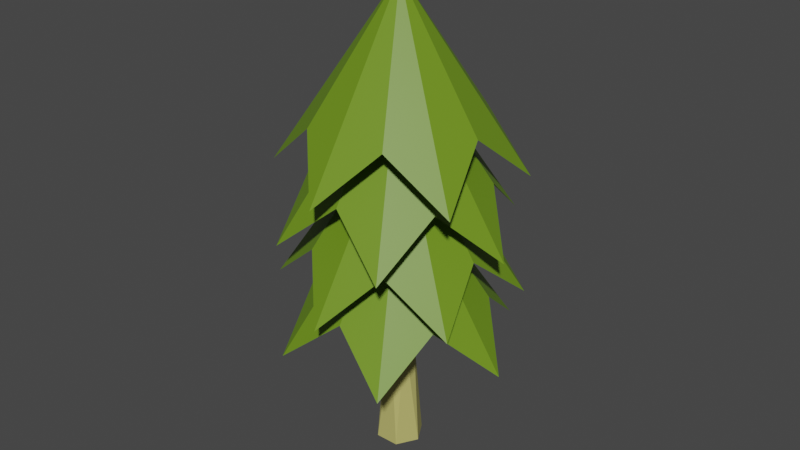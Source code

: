 # Source: wide_leaf_pine_small.blend  (saved by Blender 5.1.30; exported with 4.5.12 LTS)
import bpy
from mathutils import Matrix  # noqa: F401  (used for matrix-valued properties, if any)

bpy.ops.wm.read_factory_settings(use_empty=True)
scene = bpy.context.scene
scene.name = 'Scene'

# ---- collections
col_skp_imported_data = bpy.data.collections.new('SKP Imported Data'); scene.collection.children.link(col_skp_imported_data)
col_skp_scenes__as_cameras = bpy.data.collections.new('SKP Scenes (as Cameras)'); col_skp_imported_data.children.link(col_skp_scenes__as_cameras)
col_skp_components = bpy.data.collections.new('SKP Components'); col_skp_imported_data.children.link(col_skp_components)
col_skp_components.hide_viewport = True
col_skp_mesh_objects = bpy.data.collections.new('SKP Mesh Objects'); col_skp_imported_data.children.link(col_skp_mesh_objects)

# ---- materials (node trees are filled in below, after node groups)
mat_0057_darkkhaki = bpy.data.materials.new('[0057_DarkKhaki]')
mat_0057_darkkhaki.use_backface_culling_lightprobe_volume = False
mat_0057_darkkhaki.diffuse_color = (0.5174, 0.482, 0.148, 1.0)
mat_0061_olivedrab = bpy.data.materials.new('[0061_OliveDrab]')
mat_0061_olivedrab.use_backface_culling_lightprobe_volume = False
mat_0061_olivedrab.diffuse_color = (0.148, 0.2758, 0.01266, 1.0)

# ---- material node trees
mat_0057_darkkhaki.use_nodes = True; mat_0057_darkkhaki.node_tree.nodes.clear()
_N = mat_0057_darkkhaki.node_tree.nodes; _L = mat_0057_darkkhaki.node_tree.links
n0 = _N.new('ShaderNodeBsdfPrincipled'); n0.name = 'Principled BSDF'; n0.location = (10, 300)
n0.distribution = 'GGX'
n0.subsurface_method = 'RANDOM_WALK_SKIN'
n0.inputs[0].default_value = (0.5174, 0.482, 0.148, 1.0)
n0.inputs[3].default_value = 1.45
n0.inputs[27].default_value = (0.0, 0.0, 0.0, 1.0)
n0.inputs[28].default_value = 1.0
n1 = _N.new('ShaderNodeOutputMaterial'); n1.name = 'Material Output'; n1.location = (300, 300)
_L.new(n0.outputs[0], n1.inputs[0])
n1.is_active_output = True
mat_0061_olivedrab.use_nodes = True; mat_0061_olivedrab.node_tree.nodes.clear()
_N = mat_0061_olivedrab.node_tree.nodes; _L = mat_0061_olivedrab.node_tree.links
n0 = _N.new('ShaderNodeBsdfPrincipled'); n0.name = 'Principled BSDF'; n0.location = (10, 300)
n0.distribution = 'GGX'
n0.subsurface_method = 'RANDOM_WALK_SKIN'
n0.inputs[0].default_value = (0.148, 0.2758, 0.01266, 1.0)
n0.inputs[3].default_value = 1.45
n0.inputs[27].default_value = (0.0, 0.0, 0.0, 1.0)
n0.inputs[28].default_value = 1.0
n1 = _N.new('ShaderNodeOutputMaterial'); n1.name = 'Material Output'; n1.location = (300, 300)
_L.new(n0.outputs[0], n1.inputs[0])
n1.is_active_output = True

# ---- world
world_world = bpy.data.worlds.new('World'); scene.world = world_world
world_world.use_nodes = True; world_world.node_tree.nodes.clear()
_N = world_world.node_tree.nodes; _L = world_world.node_tree.links
n0 = _N.new('ShaderNodeOutputWorld'); n0.name = 'World Output'; n0.location = (300, 300)
n1 = _N.new('ShaderNodeBackground'); n1.name = 'Background'; n1.location = (10, 300)
n1.inputs[0].default_value = (0.05088, 0.05088, 0.05088, 1.0)
_L.new(n1.outputs[0], n0.inputs[0])
n0.is_active_output = True
world_world.color = (0.05088, 0.05088, 0.05088)
world_world.use_sun_shadow = False
world_world.sun_shadow_jitter_overblur = 0.0

# ---- meshes
me_g_object_001 = bpy.data.meshes.new('G-Object.001')
me_g_object_001.from_pydata([(0.3593, 0.1827, 3.999), (0.4041, 0.1191, 1.999), (0.2041, 0.2345, 1.999), (0.2817, 0.4725, 3.999), (0.2041, 0.4655, 1.999), (0.4041, 0.5809, 1.999), (0.0, 0.35, 0.0), (0.2021, 0.0, 0.0), (0.5714, 0.3948, 3.999), (0.6041, 0.2345, 1.999), (0.5266, 0.2275, 3.999), (0.6062, 0.0, 0.0), (0.449, 0.5173, 3.999), (0.6041, 0.4655, 1.999), (0.2368, 0.3052, 3.999), (0.2021, 0.7, 0.0), (0.6062, 0.7, 0.0), (0.8083, 0.35, 0.0), (0.4041, 0.35, 7.999)], [], [(0, 2, 1), (3, 5, 4), (6, 7, 2), (8, 10, 9), (9, 1, 11), (12, 13, 5), (0, 1, 10), (4, 2, 14), (12, 8, 13), (3, 4, 14), (5, 16, 15), (13, 8, 9), (10, 1, 9), (14, 2, 0), (3, 12, 5), (4, 5, 15), (5, 13, 16), (16, 13, 17), (13, 9, 17), (17, 9, 11), (1, 7, 11), (1, 2, 7), (15, 6, 4), (4, 6, 2), (0, 10, 18), (8, 18, 10), (12, 18, 8), (18, 12, 3), (18, 14, 0), (3, 14, 18)])
_uv = me_g_object_001.uv_layers.new(name='UVMap')
_uv.uv.foreach_set('vector', [0.4572, 0.3216, 0.2767, 0.3819, 0.5094, 0.2475, 0.3669, 0.6587, 0.5094, 0.7849, 0.2767, 0.6506, 0.03912, 0.5162, 0.2742, 0.109, 0.2767, 0.3819, 0.704, 0.5684, 0.6519, 0.3737, 0.7421, 0.3819, 0.7421, 0.3819, 0.5094, 0.2475, 0.7445, 0.109, 0.5615, 0.7109, 0.7421, 0.6506, 0.5094, 0.7849, 0.4572, 0.3216, 0.5094, 0.2475, 0.6519, 0.3737, 0.2767, 0.6506, 0.2767, 0.3819, 0.3147, 0.4641, 0.5615, 0.7109, 0.704, 0.5684, 0.7421, 0.6506, 0.3669, 0.6587, 0.2767, 0.6506, 0.3147, 0.4641, 0.5094, 0.7849, 0.7445, 0.9235, 0.2742, 0.9235, 0.7421, 0.6506, 0.704, 0.5684, 0.7421, 0.3819, 0.6519, 0.3737, 0.5094, 0.2475, 0.7421, 0.3819, 0.3147, 0.4641, 0.2767, 0.3819, 0.4572, 0.3216, 0.3669, 0.6587, 0.5615, 0.7109, 0.5094, 0.7849, 0.2767, 0.6506, 0.5094, 0.7849, 0.2742, 0.9235, 0.5094, 0.7849, 0.7421, 0.6506, 0.7445, 0.9235, 0.7445, 0.9235, 0.7421, 0.6506, 0.9796, 0.5162, 0.7421, 0.6506, 0.7421, 0.3819, 0.9796, 0.5162, 0.9796, 0.5162, 0.7421, 0.3819, 0.7445, 0.109, 0.5094, 0.2475, 0.2742, 0.109, 0.7445, 0.109, 0.5094, 0.2475, 0.2767, 0.3819, 0.2742, 0.109, 0.2742, 0.9235, 0.03912, 0.5162, 0.2767, 0.6506, 0.2767, 0.6506, 0.03912, 0.5162, 0.2767, 0.3819, 0.4572, 0.3216, 0.6519, 0.3737, 0.5094, 0.5162, 0.704, 0.5684, 0.5094, 0.5162, 0.6519, 0.3737, 0.5615, 0.7109, 0.5094, 0.5162, 0.704, 0.5684, 0.5094, 0.5162, 0.5615, 0.7109, 0.3669, 0.6587, 0.5094, 0.5162, 0.3147, 0.4641, 0.4572, 0.3216, 0.3669, 0.6587, 0.3147, 0.4641, 0.5094, 0.5162])
me_g_object_001.materials.append(mat_0057_darkkhaki)
me_g_object_001.use_remesh_fix_poles = True
me_g_object_001.use_remesh_preserve_attributes = False
me_g_object_001.update()
me_c_leaves = bpy.data.meshes.new('C-leaves')
me_c_leaves.from_pydata([(2.0, 1.732, 3.0), (2.0, 0.2868, 0.8321), (1.0, 0.0, 0.0), (3.252, 1.009, 0.8321), (3.0, 0.0, 0.0), (4.0, 1.732, 0.0), (3.252, 2.455, 0.8321), (2.0, 1.732, 2.75), (3.0, 3.464, 0.0), (2.0, 3.177, 0.8321), (1.0, 3.464, 0.0), (0.7483, 1.009, 0.8321), (0.7483, 2.455, 0.8321), (0.0, 1.732, 0.0)], [], [(0, 2, 1), (0, 4, 3), (0, 3, 5), (0, 1, 4), (6, 5, 7), (7, 9, 8), (7, 10, 9), (7, 2, 11), (7, 8, 6), (12, 7, 13), (7, 12, 10), (7, 5, 3), (13, 7, 11), (0, 9, 10), (0, 5, 6), (0, 6, 8), (10, 12, 0), (12, 13, 0), (13, 11, 0), (0, 8, 9), (0, 11, 2), (7, 3, 4), (7, 1, 2), (7, 4, 1)])
_uv = me_c_leaves.uv_layers.new(name='UVMap')
_uv.uv.foreach_set('vector', [0.4464, 0.5252, 0.05009, 0.2964, 0.2811, 0.2388, 0.4464, 0.5252, 0.4464, 0.06757, 0.6118, 0.2388, 0.4464, 0.5252, 0.6118, 0.2388, 0.8428, 0.2964, 0.4464, 0.5252, 0.2811, 0.2388, 0.4464, 0.06757, 0.7771, 0.5252, 0.8428, 0.2964, 0.4464, 0.5252, 0.4464, 0.5252, 0.6118, 0.8116, 0.8428, 0.754, 0.4464, 0.5252, 0.4464, 0.9829, 0.6118, 0.8116, 0.4464, 0.5252, 0.05009, 0.2964, 0.1157, 0.5252, 0.4464, 0.5252, 0.8428, 0.754, 0.7771, 0.5252, 0.2811, 0.8116, 0.4464, 0.5252, 0.05009, 0.754, 0.4464, 0.5252, 0.2811, 0.8116, 0.4464, 0.9829, 0.4464, 0.5252, 0.8428, 0.2964, 0.6118, 0.2388, 0.05009, 0.754, 0.4464, 0.5252, 0.1157, 0.5252, 0.4464, 0.5252, 0.6118, 0.8116, 0.4464, 0.9829, 0.4464, 0.5252, 0.8428, 0.2964, 0.7771, 0.5252, 0.4464, 0.5252, 0.7771, 0.5252, 0.8428, 0.754, 0.4464, 0.9829, 0.2811, 0.8116, 0.4464, 0.5252, 0.2811, 0.8116, 0.05009, 0.754, 0.4464, 0.5252, 0.05009, 0.754, 0.1157, 0.5252, 0.4464, 0.5252, 0.4464, 0.5252, 0.8428, 0.754, 0.6118, 0.8116, 0.4464, 0.5252, 0.1157, 0.5252, 0.05009, 0.2964, 0.4464, 0.5252, 0.6118, 0.2388, 0.4464, 0.06757, 0.4464, 0.5252, 0.2811, 0.2388, 0.05009, 0.2964, 0.4464, 0.5252, 0.4464, 0.06757, 0.2811, 0.2388])
me_c_leaves.materials.append(mat_0061_olivedrab)
me_c_leaves.use_remesh_fix_poles = True
me_c_leaves.use_remesh_preserve_attributes = False
me_c_leaves.update()

# ---- objects
ob_g_object = bpy.data.objects.new('G-Object', None)
ob_g_object_001 = bpy.data.objects.new('G-Object.001', me_g_object_001)
ob_c_leaves = bpy.data.objects.new('C-leaves', me_c_leaves)
ob_c_leaves_001 = bpy.data.objects.new('C-leaves.001', me_c_leaves)
ob_c_leaves_002 = bpy.data.objects.new('C-leaves.002', me_c_leaves)
ob_c_leaves_003 = bpy.data.objects.new('C-leaves.003', me_c_leaves)

# ---- transforms, parenting, visibility, modifiers, constraints
ob_g_object.location = (-1.798, -1.65, 0.0)
ob_g_object.rotation_mode = 'QUATERNION'
ob_g_object.rotation_quaternion = (1.0, 0.0, 0.0, 0.0)
ob_g_object_001.parent = ob_g_object
ob_g_object_001.location = (1.596, 1.65, 0.0)
ob_c_leaves.parent = ob_g_object
ob_c_leaves.location = (0.0, 0.2679, 1.999)
ob_c_leaves_001.parent = ob_g_object
ob_c_leaves_001.location = (-0.5981, 1.5, 4.999)
ob_c_leaves_001.rotation_euler = (0.0, 0.0, -0.5236)
ob_c_leaves_002.parent = ob_g_object
ob_c_leaves_002.location = (-0.5981, 1.5, 2.999)
ob_c_leaves_002.rotation_euler = (0.0, 0.0, -0.5236)
ob_c_leaves_003.parent = ob_g_object
ob_c_leaves_003.location = (0.0, 0.2679, 3.999)

# ---- collection membership
col_skp_mesh_objects.objects.link(ob_g_object)
col_skp_mesh_objects.objects.link(ob_g_object_001)
col_skp_mesh_objects.objects.link(ob_c_leaves)
col_skp_mesh_objects.objects.link(ob_c_leaves_001)
col_skp_mesh_objects.objects.link(ob_c_leaves_002)
col_skp_mesh_objects.objects.link(ob_c_leaves_003)
def _layer_coll(name, lc=None):
    lc = lc or bpy.context.view_layer.layer_collection
    for c in lc.children:
        if c.name == name: return c
        r = _layer_coll(name, c)
        if r: return r
_layer_coll('SKP Components').exclude = True

# ---- scene / render settings (as saved in the file)
scene.frame_start = 1; scene.frame_end = 250; scene.frame_set(1)
scene.render.engine = 'CYCLES'
scene.render.bake_bias = 0.0
scene.render.bake_samples = 0
scene.cycles.sampling_pattern = 'TABULATED_SOBOL'
scene.cycles.use_light_tree = False
scene.view_settings.view_transform = 'Filmic'
bpy.context.view_layer.update()

# ---- added for rendering (the .blend has no active camera and no usable light): camera, sun
cam_auto = bpy.data.cameras.new('AutoCamera')
cam_auto.lens = 50.0
cam_auto.sensor_width = 36.0
cam_auto.clip_end = 1000.0
ob_auto_camera = bpy.data.objects.new('AutoCamera', cam_auto)
scene.collection.objects.link(ob_auto_camera)
ob_auto_camera.location = (10.1661, -11.6068, 11.9705)
ob_auto_camera.rotation_euler = (1.09748, -7.21219e-08, 0.694738)
scene.camera = ob_auto_camera
light_auto_sun = bpy.data.lights.new('AutoSun', 'SUN')
light_auto_sun.energy = 3.0
light_auto_sun.angle = 0.0523599
ob_auto_sun = bpy.data.objects.new('AutoSun', light_auto_sun)
scene.collection.objects.link(ob_auto_sun)
ob_auto_sun.rotation_euler = (0.872665, 0.174533, 0.523599)
bpy.context.view_layer.update()

